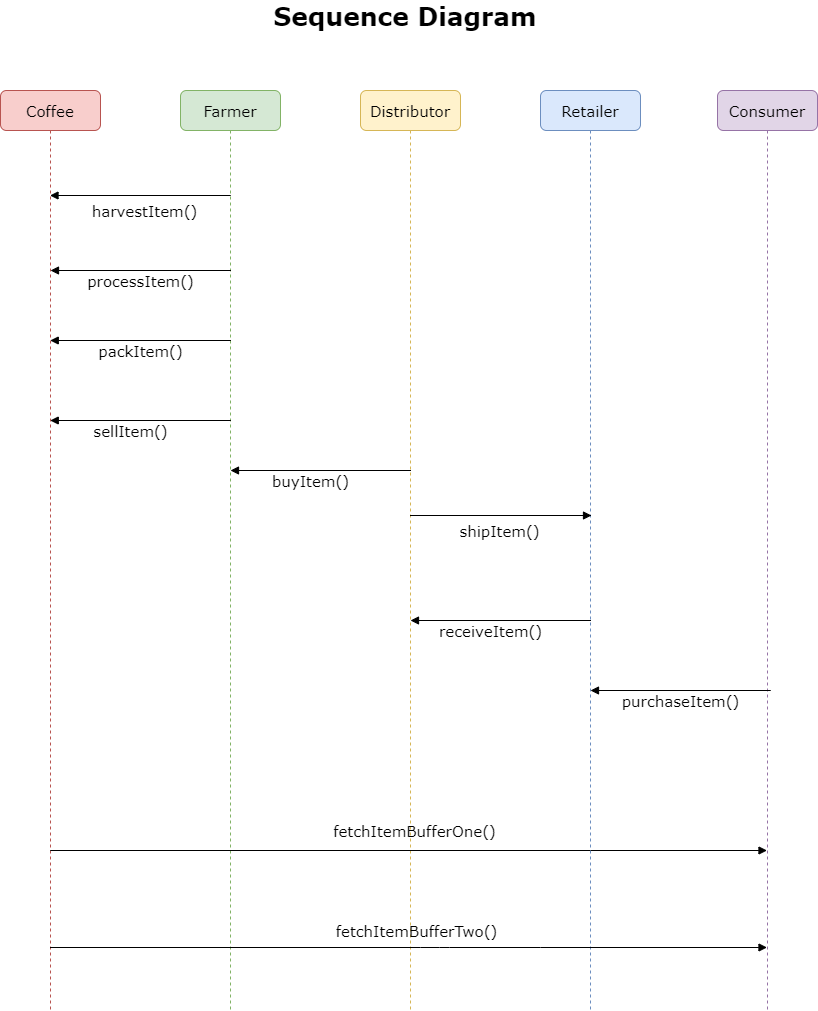

The diagram above was exported from draw.io. Its source (the exported page's mxGraphModel, read from the mxfile embedded in the PNG):
<mxGraphModel dx="2076" dy="1094" grid="1" gridSize="10" guides="1" tooltips="1" connect="1" arrows="1" fold="1" page="1" pageScale="1" pageWidth="827" pageHeight="1169" math="0" shadow="0">
  <root>
    <mxCell id="Us0hY3N1g2WJ92lf-O0G-0" />
    <mxCell id="Us0hY3N1g2WJ92lf-O0G-1" parent="Us0hY3N1g2WJ92lf-O0G-0" />
    <mxCell id="yuG-ALAfEFaMntHHiL1N-0" value="Sequence Diagram" style="text;html=1;strokeColor=none;fillColor=none;align=center;verticalAlign=middle;whiteSpace=wrap;rounded=0;fontStyle=1;fontSize=25;fontFamily=Verdana;" vertex="1" parent="Us0hY3N1g2WJ92lf-O0G-1">
      <mxGeometry x="280" y="70" width="270" height="30" as="geometry" />
    </mxCell>
    <mxCell id="yuG-ALAfEFaMntHHiL1N-6" value="Coffee" style="shape=umlLifeline;perimeter=lifelinePerimeter;whiteSpace=wrap;html=1;container=1;collapsible=0;recursiveResize=0;outlineConnect=0;rounded=1;fontFamily=Verdana;fontSize=15;fillColor=#f8cecc;gradientDirection=south;strokeColor=#b85450;" vertex="1" parent="Us0hY3N1g2WJ92lf-O0G-1">
      <mxGeometry x="10" y="160" width="100" height="920" as="geometry" />
    </mxCell>
    <mxCell id="yuG-ALAfEFaMntHHiL1N-7" value="Farmer" style="shape=umlLifeline;perimeter=lifelinePerimeter;whiteSpace=wrap;html=1;container=1;collapsible=0;recursiveResize=0;outlineConnect=0;rounded=1;fontFamily=Verdana;fontSize=15;fillColor=#d5e8d4;gradientDirection=south;strokeColor=#82b366;" vertex="1" parent="Us0hY3N1g2WJ92lf-O0G-1">
      <mxGeometry x="190" y="160" width="100" height="920" as="geometry" />
    </mxCell>
    <mxCell id="yuG-ALAfEFaMntHHiL1N-8" value="Distributor" style="shape=umlLifeline;perimeter=lifelinePerimeter;whiteSpace=wrap;html=1;container=1;collapsible=0;recursiveResize=0;outlineConnect=0;rounded=1;fontFamily=Verdana;fontSize=15;fillColor=#fff2cc;gradientDirection=south;strokeColor=#d6b656;" vertex="1" parent="Us0hY3N1g2WJ92lf-O0G-1">
      <mxGeometry x="370" y="160" width="100" height="920" as="geometry" />
    </mxCell>
    <mxCell id="dJzKLjap2Cdf8z0YWDWa-18" value="" style="html=1;verticalAlign=bottom;labelBackgroundColor=none;endArrow=block;endFill=1;rounded=0;fontFamily=Verdana;fontSize=15;" edge="1" parent="yuG-ALAfEFaMntHHiL1N-8" target="yuG-ALAfEFaMntHHiL1N-10">
      <mxGeometry width="160" relative="1" as="geometry">
        <mxPoint x="15.5" y="760" as="sourcePoint" />
        <mxPoint x="-5" y="760" as="targetPoint" />
        <Array as="points">
          <mxPoint x="165.5" y="760" />
          <mxPoint x="-310" y="760" />
        </Array>
      </mxGeometry>
    </mxCell>
    <mxCell id="yuG-ALAfEFaMntHHiL1N-9" value="Retailer" style="shape=umlLifeline;perimeter=lifelinePerimeter;whiteSpace=wrap;html=1;container=1;collapsible=0;recursiveResize=0;outlineConnect=0;rounded=1;fontFamily=Verdana;fontSize=15;fillColor=#dae8fc;gradientDirection=south;strokeColor=#6c8ebf;" vertex="1" parent="Us0hY3N1g2WJ92lf-O0G-1">
      <mxGeometry x="550" y="160" width="100" height="920" as="geometry" />
    </mxCell>
    <mxCell id="yuG-ALAfEFaMntHHiL1N-10" value="Consumer" style="shape=umlLifeline;perimeter=lifelinePerimeter;whiteSpace=wrap;html=1;container=1;collapsible=0;recursiveResize=0;outlineConnect=0;rounded=1;fontFamily=Verdana;fontSize=15;fillColor=#e1d5e7;gradientDirection=south;strokeColor=#9673a6;" vertex="1" parent="Us0hY3N1g2WJ92lf-O0G-1">
      <mxGeometry x="727" y="160" width="100" height="920" as="geometry" />
    </mxCell>
    <mxCell id="dJzKLjap2Cdf8z0YWDWa-0" value="" style="html=1;verticalAlign=bottom;labelBackgroundColor=none;endArrow=block;endFill=1;rounded=0;fontFamily=Verdana;fontSize=15;" edge="1" parent="Us0hY3N1g2WJ92lf-O0G-1">
      <mxGeometry width="160" relative="1" as="geometry">
        <mxPoint x="80" y="265" as="sourcePoint" />
        <mxPoint x="59.5" y="265" as="targetPoint" />
        <Array as="points">
          <mxPoint x="230" y="265" />
          <mxPoint x="240" y="265" />
        </Array>
      </mxGeometry>
    </mxCell>
    <mxCell id="dJzKLjap2Cdf8z0YWDWa-1" value="" style="html=1;verticalAlign=bottom;labelBackgroundColor=none;endArrow=block;endFill=1;rounded=0;fontFamily=Verdana;fontSize=15;" edge="1" parent="Us0hY3N1g2WJ92lf-O0G-1">
      <mxGeometry width="160" relative="1" as="geometry">
        <mxPoint x="80.5" y="340" as="sourcePoint" />
        <mxPoint x="60" y="340" as="targetPoint" />
        <Array as="points">
          <mxPoint x="230.5" y="340" />
          <mxPoint x="240.5" y="340" />
        </Array>
      </mxGeometry>
    </mxCell>
    <mxCell id="dJzKLjap2Cdf8z0YWDWa-2" value="" style="html=1;verticalAlign=bottom;labelBackgroundColor=none;endArrow=block;endFill=1;rounded=0;fontFamily=Verdana;fontSize=15;" edge="1" parent="Us0hY3N1g2WJ92lf-O0G-1">
      <mxGeometry width="160" relative="1" as="geometry">
        <mxPoint x="80.25" y="410" as="sourcePoint" />
        <mxPoint x="59.75" y="410" as="targetPoint" />
        <Array as="points">
          <mxPoint x="230.25" y="410" />
          <mxPoint x="240.25" y="410" />
        </Array>
      </mxGeometry>
    </mxCell>
    <mxCell id="dJzKLjap2Cdf8z0YWDWa-3" value="" style="html=1;verticalAlign=bottom;labelBackgroundColor=none;endArrow=block;endFill=1;rounded=0;fontFamily=Verdana;fontSize=15;" edge="1" parent="Us0hY3N1g2WJ92lf-O0G-1">
      <mxGeometry width="160" relative="1" as="geometry">
        <mxPoint x="80.25" y="490" as="sourcePoint" />
        <mxPoint x="59.75" y="490" as="targetPoint" />
        <Array as="points">
          <mxPoint x="230.25" y="490" />
          <mxPoint x="240.25" y="490" />
        </Array>
      </mxGeometry>
    </mxCell>
    <mxCell id="dJzKLjap2Cdf8z0YWDWa-4" value="harvestItem()" style="text;html=1;align=center;verticalAlign=middle;resizable=0;points=[];autosize=1;strokeColor=none;fillColor=none;fontSize=15;fontFamily=Verdana;" vertex="1" parent="Us0hY3N1g2WJ92lf-O0G-1">
      <mxGeometry x="94" y="270" width="120" height="20" as="geometry" />
    </mxCell>
    <mxCell id="dJzKLjap2Cdf8z0YWDWa-5" value="processItem()" style="text;html=1;align=center;verticalAlign=middle;resizable=0;points=[];autosize=1;strokeColor=none;fillColor=none;fontSize=15;fontFamily=Verdana;" vertex="1" parent="Us0hY3N1g2WJ92lf-O0G-1">
      <mxGeometry x="90" y="340" width="120" height="20" as="geometry" />
    </mxCell>
    <mxCell id="dJzKLjap2Cdf8z0YWDWa-6" value="packItem()" style="text;html=1;align=center;verticalAlign=middle;resizable=0;points=[];autosize=1;strokeColor=none;fillColor=none;fontSize=15;fontFamily=Verdana;" vertex="1" parent="Us0hY3N1g2WJ92lf-O0G-1">
      <mxGeometry x="100" y="410" width="100" height="20" as="geometry" />
    </mxCell>
    <mxCell id="dJzKLjap2Cdf8z0YWDWa-7" value="sellItem()" style="text;html=1;align=center;verticalAlign=middle;resizable=0;points=[];autosize=1;strokeColor=none;fillColor=none;fontSize=15;fontFamily=Verdana;" vertex="1" parent="Us0hY3N1g2WJ92lf-O0G-1">
      <mxGeometry x="95" y="490" width="90" height="20" as="geometry" />
    </mxCell>
    <mxCell id="dJzKLjap2Cdf8z0YWDWa-8" value="" style="html=1;verticalAlign=bottom;labelBackgroundColor=none;endArrow=block;endFill=1;rounded=0;fontFamily=Verdana;fontSize=15;" edge="1" parent="Us0hY3N1g2WJ92lf-O0G-1">
      <mxGeometry width="160" relative="1" as="geometry">
        <mxPoint x="260.5" y="540" as="sourcePoint" />
        <mxPoint x="240" y="540" as="targetPoint" />
        <Array as="points">
          <mxPoint x="410.5" y="540" />
          <mxPoint x="420.5" y="540" />
        </Array>
      </mxGeometry>
    </mxCell>
    <mxCell id="dJzKLjap2Cdf8z0YWDWa-9" value="buyItem()" style="text;html=1;align=center;verticalAlign=middle;resizable=0;points=[];autosize=1;strokeColor=none;fillColor=none;fontSize=15;fontFamily=Verdana;" vertex="1" parent="Us0hY3N1g2WJ92lf-O0G-1">
      <mxGeometry x="275" y="540" width="90" height="20" as="geometry" />
    </mxCell>
    <mxCell id="dJzKLjap2Cdf8z0YWDWa-10" value="" style="html=1;verticalAlign=bottom;labelBackgroundColor=none;endArrow=block;endFill=1;rounded=0;fontFamily=Verdana;fontSize=15;" edge="1" parent="Us0hY3N1g2WJ92lf-O0G-1">
      <mxGeometry width="160" relative="1" as="geometry">
        <mxPoint x="440.5" y="690" as="sourcePoint" />
        <mxPoint x="420" y="690" as="targetPoint" />
        <Array as="points">
          <mxPoint x="590.5" y="690" />
          <mxPoint x="600.5" y="690" />
        </Array>
      </mxGeometry>
    </mxCell>
    <mxCell id="dJzKLjap2Cdf8z0YWDWa-12" value="" style="html=1;verticalAlign=bottom;labelBackgroundColor=none;endArrow=block;endFill=1;rounded=0;fontFamily=Verdana;fontSize=15;" edge="1" parent="Us0hY3N1g2WJ92lf-O0G-1" source="yuG-ALAfEFaMntHHiL1N-8">
      <mxGeometry width="160" relative="1" as="geometry">
        <mxPoint x="440.5" y="585" as="sourcePoint" />
        <mxPoint x="601" y="585" as="targetPoint" />
        <Array as="points">
          <mxPoint x="590.5" y="585" />
          <mxPoint x="600.5" y="585" />
          <mxPoint x="510" y="585" />
        </Array>
      </mxGeometry>
    </mxCell>
    <mxCell id="dJzKLjap2Cdf8z0YWDWa-13" value="shipItem()" style="text;html=1;align=center;verticalAlign=middle;resizable=0;points=[];autosize=1;strokeColor=none;fillColor=none;fontSize=15;fontFamily=Verdana;" vertex="1" parent="Us0hY3N1g2WJ92lf-O0G-1">
      <mxGeometry x="459" y="590" width="100" height="20" as="geometry" />
    </mxCell>
    <mxCell id="dJzKLjap2Cdf8z0YWDWa-15" value="receiveItem()" style="text;html=1;align=center;verticalAlign=middle;resizable=0;points=[];autosize=1;strokeColor=none;fillColor=none;fontSize=15;fontFamily=Verdana;" vertex="1" parent="Us0hY3N1g2WJ92lf-O0G-1">
      <mxGeometry x="440" y="690" width="120" height="20" as="geometry" />
    </mxCell>
    <mxCell id="dJzKLjap2Cdf8z0YWDWa-16" value="" style="html=1;verticalAlign=bottom;labelBackgroundColor=none;endArrow=block;endFill=1;rounded=0;fontFamily=Verdana;fontSize=15;" edge="1" parent="Us0hY3N1g2WJ92lf-O0G-1">
      <mxGeometry width="160" relative="1" as="geometry">
        <mxPoint x="620.5" y="760" as="sourcePoint" />
        <mxPoint x="600" y="760" as="targetPoint" />
        <Array as="points">
          <mxPoint x="780" y="760" />
        </Array>
      </mxGeometry>
    </mxCell>
    <mxCell id="dJzKLjap2Cdf8z0YWDWa-17" value="purchaseItem()" style="text;html=1;align=center;verticalAlign=middle;resizable=0;points=[];autosize=1;strokeColor=none;fillColor=none;fontSize=15;fontFamily=Verdana;" vertex="1" parent="Us0hY3N1g2WJ92lf-O0G-1">
      <mxGeometry x="625" y="760" width="130" height="20" as="geometry" />
    </mxCell>
    <mxCell id="dJzKLjap2Cdf8z0YWDWa-19" value="" style="html=1;verticalAlign=bottom;labelBackgroundColor=none;endArrow=block;endFill=1;rounded=0;fontFamily=Verdana;fontSize=15;" edge="1" parent="Us0hY3N1g2WJ92lf-O0G-1">
      <mxGeometry width="160" relative="1" as="geometry">
        <mxPoint x="59.5" y="1017" as="sourcePoint" />
        <mxPoint x="776.5" y="1017" as="targetPoint" />
        <Array as="points">
          <mxPoint x="430" y="1017" />
          <mxPoint x="449" y="1017" />
          <mxPoint x="459" y="1017" />
          <mxPoint x="550" y="1017" />
        </Array>
      </mxGeometry>
    </mxCell>
    <mxCell id="dJzKLjap2Cdf8z0YWDWa-20" value="fetchItemBufferOne()" style="text;html=1;align=center;verticalAlign=middle;resizable=0;points=[];autosize=1;strokeColor=none;fillColor=none;fontSize=15;fontFamily=Verdana;" vertex="1" parent="Us0hY3N1g2WJ92lf-O0G-1">
      <mxGeometry x="334" y="890" width="180" height="20" as="geometry" />
    </mxCell>
    <mxCell id="dJzKLjap2Cdf8z0YWDWa-21" value="fetchItemBufferTwo()" style="text;html=1;align=center;verticalAlign=middle;resizable=0;points=[];autosize=1;strokeColor=none;fillColor=none;fontSize=15;fontFamily=Verdana;" vertex="1" parent="Us0hY3N1g2WJ92lf-O0G-1">
      <mxGeometry x="336" y="990" width="180" height="20" as="geometry" />
    </mxCell>
  </root>
</mxGraphModel>